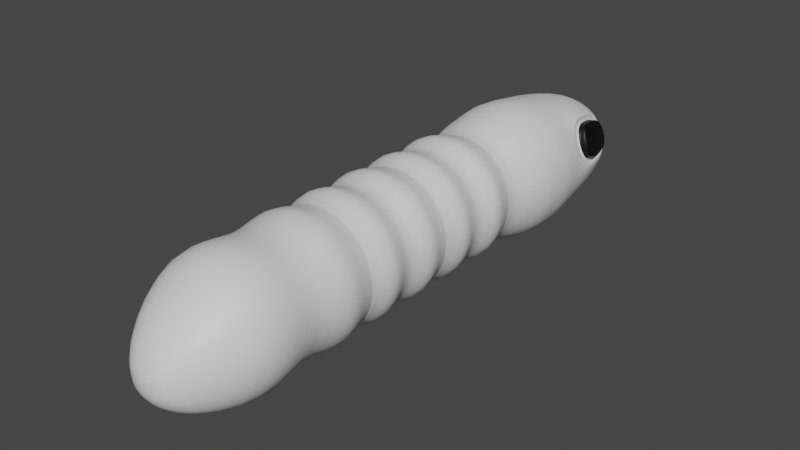 # Source: antlarvae.blend  (saved by Blender 2.82.7; exported with 4.5.12 LTS)
import bpy
from mathutils import Matrix  # noqa: F401  (used for matrix-valued properties, if any)

bpy.ops.wm.read_factory_settings(use_empty=True)
scene = bpy.context.scene
scene.name = 'Scene'

# ---- collections
col_collection = bpy.data.collections.new('Collection'); scene.collection.children.link(col_collection)

# ---- materials (node trees are filled in below, after node groups)
mat_white_001 = bpy.data.materials.new('white.001')
mat_white_001.use_transparent_shadow = False
mat_white_001.diffuse_color = (1.0, 1.0, 1.0, 1.0)
mat_black_001 = bpy.data.materials.new('black.001')
mat_black_001.use_transparent_shadow = False
mat_black_001.diffuse_color = (0.0, 0.0, 0.0, 1.0)

# ---- material node trees
mat_white_001.use_nodes = True; mat_white_001.node_tree.nodes.clear()
_N = mat_white_001.node_tree.nodes; _L = mat_white_001.node_tree.links
n0 = _N.new('ShaderNodeOutputMaterial'); n0.name = 'Material Output'; n0.location = (300, 300)
n1 = _N.new('ShaderNodeBsdfPrincipled'); n1.name = 'Principled BSDF'; n1.location = (10, 300)
n1.distribution = 'GGX'
n1.subsurface_method = 'BURLEY'
n1.inputs[3].default_value = 1.45
n1.inputs[27].default_value = (0.0, 0.0, 0.0, 1.0)
n1.inputs[28].default_value = 1.0
_L.new(n1.outputs[0], n0.inputs[0])
n0.is_active_output = True
mat_black_001.use_nodes = True; mat_black_001.node_tree.nodes.clear()
_N = mat_black_001.node_tree.nodes; _L = mat_black_001.node_tree.links
n0 = _N.new('ShaderNodeOutputMaterial'); n0.name = 'Material Output'; n0.location = (300, 300)
n1 = _N.new('ShaderNodeBsdfPrincipled'); n1.name = 'Principled BSDF'; n1.location = (10, 300)
n1.distribution = 'GGX'
n1.subsurface_method = 'BURLEY'
n1.inputs[0].default_value = (0.0, 0.0, 0.0, 1.0)
n1.inputs[3].default_value = 1.45
n1.inputs[27].default_value = (0.0, 0.0, 0.0, 1.0)
n1.inputs[28].default_value = 1.0
_L.new(n1.outputs[0], n0.inputs[0])
n0.is_active_output = True

# ---- world
world_world = bpy.data.worlds.new('World'); scene.world = world_world
world_world.use_nodes = True; world_world.node_tree.nodes.clear()
_N = world_world.node_tree.nodes; _L = world_world.node_tree.links
n0 = _N.new('ShaderNodeOutputWorld'); n0.name = 'World Output'; n0.location = (300, 300)
n1 = _N.new('ShaderNodeBackground'); n1.name = 'Background'; n1.location = (10, 300)
n1.inputs[0].default_value = (0.05088, 0.05088, 0.05088, 1.0)
_L.new(n1.outputs[0], n0.inputs[0])
n0.is_active_output = True
world_world.color = (0.05088, 0.05088, 0.05088)
world_world.use_sun_shadow = False
world_world.sun_shadow_jitter_overblur = 0.0

# ---- meshes
me_cube_003 = bpy.data.meshes.new('Cube.003')
me_cube_003.from_pydata([(-0.2229, -2.48, -0.4), (0.2823, -2.478, -0.4), (0.2823, -2.478, 0.1051), (-0.2229, -2.48, 0.1051), (-0.2514, 3.201, -0.2843), (0.3166, 3.218, -0.2843), (0.3166, 3.218, 0.2843), (-0.2514, 3.201, 0.2843), (-0.4643, 2.182, -0.5269), (0.5447, 2.169, -0.5269), (0.5447, 2.169, 0.5269), (-0.4643, 2.182, 0.5269), (-0.3856, -1.303, -0.4109), (0.4388, -1.297, -0.4109), (0.4388, -1.297, 0.4135), (-0.3856, -1.303, 0.4135), (-0.3865, -0.6545, -0.4062), (0.4284, -0.6481, -0.4062), (0.4284, -0.6481, 0.4087), (-0.3865, -0.6545, 0.4087), (-0.3812, -0.17, -0.3972), (0.4158, -0.1624, -0.3972), (0.4158, -0.1624, 0.3997), (-0.3812, -0.17, 0.3997), (-0.3929, 0.3143, -0.406), (0.4216, 0.3212, -0.406), (0.4216, 0.3212, 0.4085), (-0.3929, 0.3143, 0.4085), (-0.3871, 0.7979, -0.3972), (0.4099, 0.8054, -0.3972), (0.4099, 0.8054, 0.3997), (-0.3871, 0.7979, 0.3997), (-0.3996, 1.282, -0.4062), (0.4151, 1.289, -0.4062), (0.4151, 1.289, 0.4087), (-0.3996, 1.282, 0.4087), (-0.4766, 1.792, -0.5214), (0.5451, 1.78, -0.5214), (0.5451, 1.78, 0.5214), (-0.4766, 1.792, 0.5214), (-0.3895, 2.738, -0.4393), (0.4682, 2.774, -0.4393), (0.4682, 2.774, 0.4393), (-0.4358, 2.682, 0.3538), (-0.2732, -2.519, -0.1474), (0.02983, -2.518, -0.4504), (0.3328, -2.517, -0.1474), (0.02983, -2.518, 0.1556), (-0.3057, 3.23, 0.0), (0.03168, 3.24, 0.3377), (0.3691, 3.251, 0.0), (0.03169, 3.24, -0.3377), (-0.4379, 2.431, -0.4889), (0.03938, 2.756, -0.6071), (0.5011, 2.433, -0.4889), (0.0402, 2.175, -0.7283), (0.6101, 2.777, 0.06039), (0.5362, 2.497, 0.4154), (0.7374, 2.166, 0.0), (0.03938, 2.756, 0.6071), (-0.4488, 2.44, 0.3965), (0.0402, 2.175, 0.7283), (-0.5533, 2.731, 0.0), (-0.657, 2.184, 0.0), (-0.3383, 3.011, -0.3786), (0.4141, 3.048, -0.3786), (0.4674, 2.989, 0.3315), (-0.3928, 2.983, 0.3029), (-0.4963, 1.954, -0.5398), (0.5419, 1.959, -0.5398), (0.03424, 1.786, -0.7206), (0.5419, 1.959, 0.5398), (0.7403, 1.777, 0.0), (-0.4963, 1.954, 0.5398), (0.03424, 1.786, 0.7206), (-0.6718, 1.795, 0.0), (-0.5418, -1.814, -0.569), (0.02663, -1.3, -0.5685), (0.5988, -1.81, -0.569), (0.5964, -1.297, 0.001263), (0.5988, -1.81, 0.5716), (0.02663, -1.3, 0.571), (-0.5418, -1.814, 0.5716), (-0.5431, -1.304, 0.001263), (-0.5071, -0.9219, -0.5304), (0.02097, -0.6513, -0.5619), (0.5563, -0.916, -0.5304), (0.5841, -0.6469, 0.001263), (0.5563, -0.916, 0.5329), (0.02097, -0.6513, 0.5644), (-0.5071, -0.9219, 0.5329), (-0.5421, -0.6558, 0.001263), (-0.5065, -0.4117, -0.5258), (0.01731, -0.1662, -0.5495), (0.5475, -0.4046, -0.5258), (0.5681, -0.161, 0.001263), (0.5475, -0.4046, 0.5283), (0.01731, -0.1662, 0.552), (-0.5065, -0.4117, 0.5283), (-0.5334, -0.1714, 0.001263), (-0.5106, 0.07215, -0.5258), (0.01435, 0.3177, -0.5616), (0.5434, 0.07939, -0.5258), (0.5772, 0.3225, 0.001263), (0.5434, 0.07939, 0.5283), (0.01435, 0.3177, 0.5641), (-0.5106, 0.07215, 0.5283), (-0.5485, 0.313, 0.001263), (-0.5147, 0.5561, -0.5258), (0.01138, 0.8017, -0.5495), (0.5393, 0.5633, -0.5258), (0.5621, 0.8069, 0.001263), (0.5393, 0.5633, 0.5283), (0.01138, 0.8017, 0.552), (-0.5147, 0.5561, 0.5283), (-0.5394, 0.7964, 0.001263), (-0.5188, 1.04, -0.5258), (0.007726, 1.286, -0.5619), (0.5352, 1.047, -0.5258), (0.5707, 1.29, 0.001263), (0.5352, 1.047, 0.5283), (0.007726, 1.286, 0.5644), (-0.5188, 1.04, 0.5283), (-0.5553, 1.281, 0.001263), (-0.4715, 1.532, -0.479), (0.4825, 1.523, -0.479), (0.4825, 1.523, 0.479), (-0.4715, 1.532, 0.479), (0.03007, -2.601, -0.1474), (0.0297, 3.307, 0.0), (0.0316, 2.432, -0.6757), (0.666, 2.497, 0.0602), (0.0316, 2.432, 0.6757), (-0.5798, 2.431, 0.03478), (0.03778, 3.034, -0.5198), (0.5677, 2.987, 0.06031), (0.03778, 3.034, 0.5198), (-0.4926, 2.984, 0.03504), (0.02281, 1.957, -0.7461), (0.7403, 1.96, 0.0), (0.02281, 1.957, 0.7461), (-0.6946, 1.953, 0.0), (0.02854, -1.821, -0.7828), (0.8126, -1.819, 0.001263), (0.02854, -1.821, 0.7853), (-0.7555, -1.824, 0.001263), (0.02459, -0.919, -0.7336), (0.7594, -0.9149, 0.001263), (0.02459, -0.919, 0.7361), (-0.7102, -0.923, 0.001263), (0.02049, -0.4081, -0.7271), (0.7489, -0.4032, 0.001263), (0.02049, -0.4081, 0.7297), (-0.7079, -0.4131, 0.001263), (0.0164, 0.07577, -0.7271), (0.7448, 0.08078, 0.001263), (0.0164, 0.07577, 0.7297), (-0.712, 0.07077, 0.001263), (0.0123, 0.5597, -0.7271), (0.7407, 0.5647, 0.001263), (0.0123, 0.5597, 0.7297), (-0.7161, 0.5547, 0.001263), (0.008206, 1.044, -0.7271), (0.7366, 1.049, 0.001263), (0.008206, 1.044, 0.7297), (-0.7202, 1.039, 0.001263), (0.005534, 1.528, -0.662), (0.6648, 1.522, -5.05e-09), (0.005534, 1.528, 0.662), (-0.6537, 1.533, 5.05e-09), (0.4917, 2.764, 0.3802), (0.5011, 2.433, 0.4889), (-0.3895, 2.738, 0.4393), (-0.4379, 2.431, 0.4889), (0.4141, 3.048, 0.3786), (-0.3383, 3.011, 0.3786), (0.632, 2.781, 0.0), (0.6805, 2.433, 0.0), (-0.5548, 2.669, 0.03504), (-0.6173, 2.431, 0.0), (0.5542, 3.06, 0.0), (-0.4786, 3.008, 0.0), (-0.4773, 2.688, 0.3691), (-0.4904, 2.447, 0.4117), (-0.4344, 2.989, 0.3182), (-0.5964, 2.675, 0.05027), (-0.6214, 2.438, 0.05002), (-0.5342, 2.991, 0.05028), (0.5329, 2.772, 0.3956), (0.5774, 2.505, 0.4308), (0.5087, 2.998, 0.3469), (0.6514, 2.786, 0.07577), (0.7072, 2.505, 0.07557), (0.609, 2.996, 0.07568), (-0.3522, 2.716, 0.427), (-0.4006, 2.41, 0.4766), (-0.2803, 3.0, 0.3663), (-0.516, 2.709, -0.01231), (-0.5801, 2.41, -0.01231), (-0.4207, 3.0, -0.01231), (-0.3985, 2.66, 0.3415), (-0.4115, 2.419, 0.3842), (-0.3556, 2.961, 0.2906), (-0.5175, 2.647, 0.02273), (-0.5426, 2.41, 0.02247), (-0.4554, 2.963, 0.02273), (0.4266, 2.767, 0.4239), (0.4596, 2.426, 0.4735), (0.394, 3.033, 0.3632), (0.5905, 2.774, -0.01542), (0.639, 2.427, -0.01542), (0.5343, 3.041, -0.01542), (0.4501, 2.758, 0.3648), (0.4946, 2.49, 0.4), (0.4259, 2.983, 0.3161), (0.5686, 2.771, 0.04497), (0.6245, 2.491, 0.04478), (0.5262, 2.981, 0.04488)], [], [(0, 45, 128, 44), (45, 1, 46, 128), (128, 46, 2, 47), (44, 128, 47, 3), (7, 49, 129, 48), (49, 6, 50, 129), (129, 50, 5, 51), (48, 129, 51, 4), (40, 53, 130, 52), (53, 41, 54, 130), (130, 54, 9, 55), (52, 130, 55, 8), (41, 176, 177, 54), (177, 171, 10, 58), (54, 177, 58, 9), (42, 59, 132, 171), (59, 172, 173, 132), (132, 173, 11, 61), (171, 132, 61, 10), (62, 40, 52, 179), (179, 52, 8, 63), (173, 179, 63, 11), (4, 51, 134, 64), (51, 5, 65, 134), (134, 65, 41, 53), (64, 134, 53, 40), (5, 50, 180, 65), (50, 6, 174, 180), (65, 180, 176, 41), (6, 49, 136, 174), (49, 7, 175, 136), (136, 175, 172, 59), (174, 136, 59, 42), (7, 48, 181, 175), (48, 4, 64, 181), (181, 64, 40, 62), (8, 55, 138, 68), (55, 9, 69, 138), (138, 69, 37, 70), (68, 138, 70, 36), (9, 58, 139, 69), (58, 10, 71, 139), (139, 71, 38, 72), (69, 139, 72, 37), (10, 61, 140, 71), (61, 11, 73, 140), (140, 73, 39, 74), (71, 140, 74, 38), (11, 63, 141, 73), (63, 8, 68, 141), (141, 68, 36, 75), (73, 141, 75, 39), (12, 77, 142, 76), (77, 13, 78, 142), (142, 78, 1, 45), (76, 142, 45, 0), (13, 79, 143, 78), (79, 14, 80, 143), (143, 80, 2, 46), (78, 143, 46, 1), (14, 81, 144, 80), (81, 15, 82, 144), (144, 82, 3, 47), (80, 144, 47, 2), (15, 83, 145, 82), (83, 12, 76, 145), (145, 76, 0, 44), (82, 145, 44, 3), (16, 85, 146, 84), (85, 17, 86, 146), (146, 86, 13, 77), (84, 146, 77, 12), (17, 87, 147, 86), (87, 18, 88, 147), (147, 88, 14, 79), (86, 147, 79, 13), (18, 89, 148, 88), (89, 19, 90, 148), (148, 90, 15, 81), (88, 148, 81, 14), (19, 91, 149, 90), (91, 16, 84, 149), (149, 84, 12, 83), (90, 149, 83, 15), (20, 93, 150, 92), (93, 21, 94, 150), (150, 94, 17, 85), (92, 150, 85, 16), (21, 95, 151, 94), (95, 22, 96, 151), (151, 96, 18, 87), (94, 151, 87, 17), (22, 97, 152, 96), (97, 23, 98, 152), (152, 98, 19, 89), (96, 152, 89, 18), (23, 99, 153, 98), (99, 20, 92, 153), (153, 92, 16, 91), (98, 153, 91, 19), (24, 101, 154, 100), (101, 25, 102, 154), (154, 102, 21, 93), (100, 154, 93, 20), (25, 103, 155, 102), (103, 26, 104, 155), (155, 104, 22, 95), (102, 155, 95, 21), (26, 105, 156, 104), (105, 27, 106, 156), (156, 106, 23, 97), (104, 156, 97, 22), (27, 107, 157, 106), (107, 24, 100, 157), (157, 100, 20, 99), (106, 157, 99, 23), (28, 109, 158, 108), (109, 29, 110, 158), (158, 110, 25, 101), (108, 158, 101, 24), (29, 111, 159, 110), (111, 30, 112, 159), (159, 112, 26, 103), (110, 159, 103, 25), (30, 113, 160, 112), (113, 31, 114, 160), (160, 114, 27, 105), (112, 160, 105, 26), (31, 115, 161, 114), (115, 28, 108, 161), (161, 108, 24, 107), (114, 161, 107, 27), (32, 117, 162, 116), (117, 33, 118, 162), (162, 118, 29, 109), (116, 162, 109, 28), (33, 119, 163, 118), (119, 34, 120, 163), (163, 120, 30, 111), (118, 163, 111, 29), (34, 121, 164, 120), (121, 35, 122, 164), (164, 122, 31, 113), (120, 164, 113, 30), (35, 123, 165, 122), (123, 32, 116, 165), (165, 116, 28, 115), (122, 165, 115, 31), (36, 70, 166, 124), (70, 37, 125, 166), (166, 125, 33, 117), (124, 166, 117, 32), (37, 72, 167, 125), (72, 38, 126, 167), (167, 126, 34, 119), (125, 167, 119, 33), (38, 74, 168, 126), (74, 39, 127, 168), (168, 127, 35, 121), (126, 168, 121, 34), (39, 75, 169, 127), (75, 36, 124, 169), (169, 124, 32, 123), (127, 169, 123, 35), (176, 180, 211, 209), (133, 178, 203, 204), (66, 135, 217, 214), (181, 62, 197, 199), (56, 131, 216, 215), (42, 171, 207, 206), (62, 179, 198, 197), (179, 173, 195, 198), (180, 174, 208, 211), (177, 176, 209, 210), (43, 60, 201, 200), (137, 67, 202, 205), (60, 43, 182, 183), (43, 67, 184, 182), (135, 66, 190, 193), (57, 131, 192, 189), (184, 187, 185, 182), (183, 182, 185, 186), (137, 178, 185, 187), (178, 133, 186, 185), (67, 137, 187, 184), (133, 60, 183, 186), (190, 188, 191, 193), (189, 192, 191, 188), (131, 56, 191, 192), (66, 170, 188, 190), (170, 57, 189, 188), (56, 135, 193, 191), (200, 201, 195, 194), (202, 200, 194, 196), (204, 203, 197, 198), (201, 204, 198, 195), (203, 205, 199, 197), (205, 202, 196, 199), (67, 43, 200, 202), (173, 172, 194, 195), (178, 137, 205, 203), (172, 175, 196, 194), (60, 133, 204, 201), (175, 181, 199, 196), (213, 212, 206, 207), (212, 214, 208, 206), (215, 216, 210, 209), (216, 213, 207, 210), (214, 217, 211, 208), (217, 215, 209, 211), (174, 42, 206, 208), (171, 177, 210, 207), (131, 57, 213, 216), (170, 66, 214, 212), (135, 56, 215, 217), (57, 170, 212, 213)])
me_cube_003.polygons.foreach_set('use_smooth', [True] * 216)
me_cube_003.polygons.foreach_set('material_index', [0, 0, 0, 0, 0, 0, 0, 0, 0, 0, 0, 0, 0, 0, 0, 0, 0, 0, 0, 0, 0, 0, 0, 0, 0, 0, 0, 0, 0, 0, 0, 0, 0, 0, 0, 0, 0, 0, 0, 0, 0, 0, 0, 0, 0, 0, 0, 0, 0, 0, 0, 0, 0, 0, 0, 0, 0, 0, 0, 0, 0, 0, 0, 0, 0, 0, 0, 0, 0, 0, 0, 0, 0, 0, 0, 0, 0, 0, 0, 0, 0, 0, 0, 0, 0, 0, 0, 0, 0, 0, 0, 0, 0, 0, 0, 0, 0, 0, 0, 0, 0, 0, 0, 0, 0, 0, 0, 0, 0, 0, 0, 0, 0, 0, 0, 0, 0, 0, 0, 0, 0, 0, 0, 0, 0, 0, 0, 0, 0, 0, 0, 0, 0, 0, 0, 0, 0, 0, 0, 0, 0, 0, 0, 0, 0, 0, 0, 0, 0, 0, 0, 0, 0, 0, 0, 0, 0, 0, 0, 0, 0, 0, 0, 0, 0, 1, 1, 0, 1, 0, 0, 0, 0, 0, 1, 1, 1, 1, 1, 1, 1, 1, 1, 1, 1, 1, 1, 1, 1, 1, 1, 1, 0, 0, 0, 0, 0, 0, 1, 0, 1, 0, 1, 0, 0, 0, 0, 0, 0, 0, 0, 0, 1, 1, 1, 1])
_k = set([(16, 85), (16, 91), (17, 85), (17, 87), (18, 87), (18, 89), (19, 89), (19, 91), (24, 101), (24, 107), (25, 101), (25, 103), (26, 103), (26, 105), (27, 105), (27, 107), (32, 117), (32, 123), (33, 117), (33, 119), (34, 119), (34, 121), (35, 121), (35, 123)])
me_cube_003.attributes.new('sharp_edge', 'BOOLEAN', 'EDGE').data.foreach_set('value', [ (min(e.vertices), max(e.vertices)) in _k for e in me_cube_003.edges])
me_cube_003.materials.append(mat_white_001)
me_cube_003.materials.append(mat_black_001)
me_cube_003.use_remesh_fix_poles = True
me_cube_003.use_remesh_preserve_attributes = False
me_cube_003.use_mirror_vertex_groups = False
me_cube_003.update()
arm_armature_002 = bpy.data.armatures.new('Armature.002')  # bones are not reproduced

# ---- objects
ob_larvae_001 = bpy.data.objects.new('larvae.001', me_cube_003)
ob_armature = bpy.data.objects.new('Armature', arm_armature_002)

# ---- transforms, parenting, visibility, modifiers, constraints
ob_larvae_001.parent = ob_armature
ob_larvae_001.matrix_parent_inverse = Matrix(((1.0, 0.0, 0.0, 0.008423), (0.0, -4.371e-08, -1.0, -6.104e-09), (-0.0, 1.0, -4.371e-08, 0.1396), (-0.0, 0.0, 0.0, 1.0)))
ob_larvae_001.location = (-0.004607, 0.3679, 0.0)
ob_larvae_001.scale = (0.2234, 0.2234, 0.2234)
ob_larvae_001.lineart.crease_threshold = 0.0
_vg = ob_larvae_001.vertex_groups.new(name='Bone')
for _i, _w in zip([0, 1, 2, 3, 12, 13, 14, 15, 16, 17, 18, 19, 20, 21, 22, 23, 25, 26, 44, 45, 46, 47, 76, 77, 78, 79, 80, 81, 82, 83, 84, 85, 86, 87, 88, 89, 90, 91, 92, 93, 94, 95, 96, 97, 98, 99, 100, 101, 102, 103, 104, 105, 106, 128, 142, 143, 144, 145, 146, 147, 148, 149, 150, 151, 152, 153, 154, 155, 156, 157], [0.9985, 0.9981, 0.9986, 0.9991, 0.9727, 0.9663, 0.9658, 0.9723, 0.7235, 0.7078, 0.7074, 0.723, 0.1301, 0.1429, 0.1433, 0.1307, 0.008017, 0.00837, 0.9994, 0.9988, 0.9989, 0.9996, 0.994, 0.9699, 0.992, 0.9651, 0.992, 0.9693, 0.9941, 0.9743, 0.8954, 0.7164, 0.8819, 0.7058, 0.8814, 0.7157, 0.8949, 0.7284, 0.3151, 0.1357, 0.3269, 0.1445, 0.3273, 0.1364, 0.3156, 0.1263, 0.05737, 0.002655, 0.06591, 0.009544, 0.06621, 0.003175, 0.05771, 0.9996, 0.9932, 0.9917, 0.9933, 0.9947, 0.8893, 0.8799, 0.8886, 0.8992, 0.32, 0.328, 0.3206, 0.3111, 0.0611, 0.06715, 0.06154, 0.05503]): _vg.add([_i], _w, 'REPLACE')
_vg = ob_larvae_001.vertex_groups.new(name='Bone.001')
for _i, _w in zip([12, 13, 14, 15, 16, 17, 18, 19, 20, 21, 22, 23, 24, 25, 26, 27, 28, 29, 30, 31, 32, 33, 34, 35, 77, 79, 81, 83, 84, 85, 86, 87, 88, 89, 90, 91, 92, 93, 94, 95, 96, 97, 98, 99, 100, 101, 102, 103, 104, 105, 106, 107, 108, 109, 110, 111, 112, 113, 114, 115, 116, 117, 118, 119, 120, 121, 122, 123, 125, 126, 146, 147, 148, 149, 150, 151, 152, 153, 154, 155, 156, 157, 158, 159, 160, 161, 162, 163, 164, 165, 167], [0.003742, 0.01613, 0.0171, 0.004437, 0.2721, 0.2864, 0.2868, 0.2726, 0.8455, 0.8279, 0.8273, 0.8448, 0.8431, 0.8264, 0.8258, 0.8425, 0.2792, 0.2882, 0.2888, 0.28, 0.05067, 0.05701, 0.05783, 0.05161, 0.00915, 0.01834, 0.01023, 0.0005646, 0.1029, 0.2786, 0.1158, 0.2882, 0.1163, 0.2792, 0.1034, 0.2676, 0.6741, 0.8378, 0.6597, 0.8254, 0.6592, 0.8369, 0.6736, 0.8506, 0.8837, 0.8359, 0.867, 0.8241, 0.8664, 0.8351, 0.8831, 0.8479, 0.6731, 0.2826, 0.6604, 0.2892, 0.6601, 0.2836, 0.6727, 0.2762, 0.1234, 0.05205, 0.1326, 0.05833, 0.1333, 0.05437, 0.1242, 0.04872, 0.0002168, 0.002145, 0.1087, 0.1177, 0.1094, 0.09928, 0.6681, 0.6581, 0.6673, 0.6789, 0.8765, 0.8646, 0.8756, 0.8884, 0.6679, 0.6591, 0.6674, 0.6773, 0.1267, 0.1339, 0.1281, 0.1208, 0.00296]): _vg.add([_i], _w, 'REPLACE')
_vg = ob_larvae_001.vertex_groups.new(name='Bone.002')
for _i, _w in zip([8, 9, 10, 11, 21, 22, 24, 25, 26, 27, 28, 29, 30, 31, 32, 33, 34, 35, 36, 37, 38, 39, 52, 55, 58, 61, 63, 68, 69, 70, 71, 72, 73, 74, 75, 95, 97, 100, 101, 102, 103, 104, 105, 106, 107, 108, 109, 110, 111, 112, 113, 114, 115, 116, 117, 118, 119, 120, 121, 122, 123, 124, 125, 126, 127, 130, 138, 139, 140, 141, 154, 155, 156, 157, 158, 159, 160, 161, 162, 163, 164, 165, 166, 167, 168, 169, 173, 179, 195, 198, 201, 204], [0.07653, 0.05356, 0.04596, 0.07084, 0.004404, 0.004508, 0.1269, 0.1341, 0.1339, 0.1268, 0.6874, 0.6529, 0.6491, 0.6837, 0.8045, 0.6663, 0.6523, 0.7899, 0.2894, 0.1657, 0.1505, 0.2734, 0.01421, 0.06669, 0.04499, 0.05334, 0.07431, 0.1571, 0.09689, 0.2284, 0.08726, 0.1504, 0.1464, 0.1694, 0.2951, 0.005523, 9.6e-05, 0.05625, 0.1299, 0.06233, 0.1346, 0.06232, 0.1294, 0.05631, 0.124, 0.3029, 0.6723, 0.3022, 0.647, 0.3009, 0.6646, 0.3019, 0.6939, 0.8083, 0.7389, 0.7403, 0.6478, 0.7326, 0.6896, 0.8008, 0.8188, 0.645, 0.3252, 0.3041, 0.6194, 0.008653, 0.1284, 0.08641, 0.09899, 0.1575, 0.05885, 0.06297, 0.05882, 0.05427, 0.3021, 0.3007, 0.2997, 0.3008, 0.7773, 0.7294, 0.7576, 0.8179, 0.4841, 0.3023, 0.3423, 0.6649, 0.01013, 0.01297, 0.004219, 0.006334, 0.00244, 0.004455]): _vg.add([_i], _w, 'REPLACE')
_vg = ob_larvae_001.vertex_groups.new(name='Bone.003')
for _i, _w in zip([4, 5, 6, 7, 8, 9, 10, 11, 28, 29, 30, 31, 32, 33, 34, 35, 36, 37, 38, 39, 40, 41, 42, 43, 48, 49, 50, 51, 52, 53, 54, 55, 56, 57, 58, 59, 60, 61, 62, 63, 64, 65, 66, 67, 68, 69, 70, 71, 72, 73, 74, 75, 109, 111, 112, 113, 115, 116, 117, 118, 119, 120, 121, 122, 123, 124, 125, 126, 127, 129, 130, 131, 132, 133, 134, 135, 136, 137, 138, 139, 140, 141, 159, 162, 163, 164, 165, 166, 167, 168, 169, 170, 171, 172, 173, 174, 175, 176, 177, 178, 179, 180, 181, 182, 183, 184, 185, 186, 187, 188, 189, 190, 191, 192, 193, 194, 195, 196, 197, 198, 199, 200, 201, 202, 203, 204, 205, 206, 207, 208, 209, 210, 211, 212, 213, 214, 215, 216, 217], [0.9982, 0.9979, 0.998, 0.9983, 0.9208, 0.9428, 0.9482, 0.9263, 0.007617, 0.05312, 0.0563, 0.01357, 0.144, 0.2755, 0.2888, 0.1576, 0.7008, 0.822, 0.8367, 0.7162, 0.9884, 0.9901, 0.9907, 0.9871, 0.9989, 0.9987, 0.9984, 0.9986, 0.9667, 0.9888, 0.9738, 0.9304, 0.9908, 0.983, 0.9486, 0.9906, 0.9751, 0.9432, 0.9888, 0.9232, 0.9959, 0.9959, 0.9944, 0.9938, 0.8374, 0.8962, 0.7622, 0.9055, 0.8366, 0.8478, 0.8191, 0.6953, 0.03003, 0.05786, 0.001077, 0.04327, 0.001267, 0.06622, 0.2082, 0.1245, 0.2927, 0.1314, 0.255, 0.07287, 0.1311, 0.3337, 0.6492, 0.6694, 0.3581, 0.9996, 0.9693, 0.9832, 0.9743, 0.9743, 0.9958, 0.9943, 0.9963, 0.9937, 0.8662, 0.9063, 0.8945, 0.8373, 0.002771, 0.09372, 0.134, 0.112, 0.0594, 0.4971, 0.6707, 0.6334, 0.314, 0.9906, 0.9757, 0.9887, 0.9687, 0.9962, 0.996, 0.9907, 0.9762, 0.9865, 0.9674, 0.9961, 0.9963, 0.9874, 0.9776, 0.9931, 0.9871, 0.9771, 0.993, 0.9907, 0.9846, 0.9939, 0.9908, 0.9846, 0.9939, 0.9878, 0.9718, 0.9949, 0.9877, 0.9708, 0.9951, 0.9868, 0.9727, 0.9942, 0.9861, 0.9718, 0.9942, 0.9906, 0.9794, 0.9953, 0.9907, 0.9798, 0.9953, 0.9906, 0.9815, 0.9948, 0.9907, 0.9817, 0.9947]): _vg.add([_i], _w, 'REPLACE')
_m = ob_larvae_001.modifiers.new('Subdivision', 'SUBSURF')
_m.uv_smooth = 'PRESERVE_CORNERS'
_m.show_only_control_edges = False
_m = ob_larvae_001.modifiers.new('Armature', 'ARMATURE')
_m = ob_larvae_001.modifiers.new('Armature.001', 'ARMATURE')
_m.object = ob_armature
ob_armature.location = (-0.008423, -0.1396, 0.0)
ob_armature.rotation_euler = (-1.571, -0.0, 0.0)
ob_armature.lineart.crease_threshold = 0.0

# ---- collection membership
col_collection.objects.link(ob_larvae_001)
col_collection.objects.link(ob_armature)

# ---- scene / render settings (as saved in the file)
scene.frame_start = 1; scene.frame_end = 250; scene.frame_set(1)
scene.render.engine = 'BLENDER_EEVEE_NEXT'
scene.cycles.use_denoising = False
scene.cycles.samples = 128
scene.cycles.sampling_pattern = 'TABULATED_SOBOL'
scene.cycles.use_adaptive_sampling = False
scene.cycles.use_light_tree = False
scene.view_settings.view_transform = 'Filmic'
bpy.context.view_layer.update()

# ---- added for rendering (the .blend has no active camera and no usable light): camera, sun
cam_auto = bpy.data.cameras.new('AutoCamera')
cam_auto.lens = 50.0
cam_auto.sensor_width = 36.0
cam_auto.clip_end = 1000.0
ob_auto_camera = bpy.data.objects.new('AutoCamera', cam_auto)
scene.collection.objects.link(ob_auto_camera)
ob_auto_camera.location = (1.26418, -1.06724, 1.01009)
ob_auto_camera.rotation_euler = (1.09748, -7.21219e-08, 0.694738)
scene.camera = ob_auto_camera
light_auto_sun = bpy.data.lights.new('AutoSun', 'SUN')
light_auto_sun.energy = 3.0
light_auto_sun.angle = 0.0523599
ob_auto_sun = bpy.data.objects.new('AutoSun', light_auto_sun)
scene.collection.objects.link(ob_auto_sun)
ob_auto_sun.rotation_euler = (0.872665, 0.174533, 0.523599)
bpy.context.view_layer.update()
